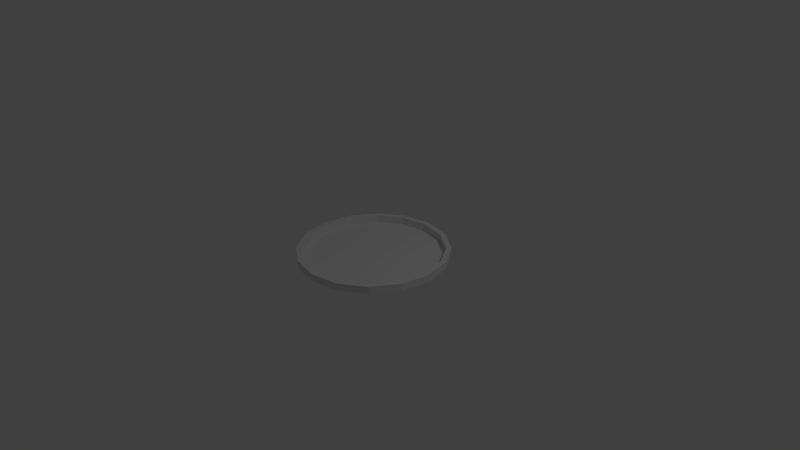 # Source: CutTree.blend  (saved by Blender 2.74.0; exported with 4.5.12 LTS)
import bpy
from mathutils import Matrix  # noqa: F401  (used for matrix-valued properties, if any)

bpy.ops.wm.read_factory_settings(use_empty=True)
scene = bpy.context.scene
scene.name = 'Scene'

# ---- collections
col_collection_1 = bpy.data.collections.new('Collection 1'); scene.collection.children.link(col_collection_1)

# ---- world
world_world = bpy.data.worlds.new('World'); scene.world = world_world
world_world.color = (0.05088, 0.05088, 0.05088)
world_world.use_sun_shadow = False
world_world.sun_shadow_jitter_overblur = 0.0
world_world.cycles.sampling_method = 'MANUAL'
world_world.cycles.sample_map_resolution = 256

# ---- cameras
cam_camera = bpy.data.cameras.new('Camera')
cam_camera.clip_end = 100.0
cam_camera.lens = 35.0
cam_camera.sensor_width = 32.0
cam_camera.sensor_height = 18.0
cam_camera.ortho_scale = 7.314
cam_camera.dof.focus_distance = 0.0
cam_camera.dof.aperture_fstop = 128.0

# ---- lights
light_lamp = bpy.data.lights.new('Lamp', 'POINT')
light_lamp.transmission_factor = 0.0
light_lamp.cutoff_distance = 30.0
light_lamp.energy = 100.0
light_lamp.shadow_buffer_clip_start = 1.001
light_lamp.shadow_soft_size = 0.1
light_lamp.shadow_maximum_resolution = 0.006
light_lamp.use_absolute_resolution = True
light_lamp.cycles.use_multiple_importance_sampling = False

# ---- meshes
me_circle = bpy.data.meshes.new('Circle')
me_circle.from_pydata([(0.0, 1.0, 0.0), (-0.3827, 0.9239, 0.0), (-0.7071, 0.7071, 0.0), (-0.9239, 0.3827, 0.0), (-1.0, -4.371e-08, 0.0), (-0.9239, -0.3827, 0.0), (-0.7071, -0.7071, 0.0), (-0.3827, -0.9239, 0.0), (-1.51e-07, -1.0, 0.0), (0.3827, -0.9239, 0.0), (0.7071, -0.7071, 0.0), (0.9239, -0.3827, 0.0), (1.0, 1.192e-08, 0.0), (0.9239, 0.3827, 0.0), (0.7071, 0.7071, 0.0), (0.3827, 0.9239, 0.0), (-2.617e-09, 0.9297, 0.0), (-0.3558, 0.859, 0.0), (-0.6574, 0.6574, 0.0), (-0.859, 0.3558, 0.0), (-0.9297, -3.986e-08, 0.0), (-0.859, -0.3558, 0.0), (-0.6574, -0.6574, 0.0), (-0.3558, -0.859, 0.0), (-1.43e-07, -0.9297, 0.0), (0.3558, -0.859, 0.0), (0.6574, -0.6574, 0.0), (0.859, -0.3558, 0.0), (0.9297, 1.187e-08, 0.0), (0.859, 0.3558, 0.0), (0.6574, 0.6574, 0.0), (0.3558, 0.859, 0.0), (0.7071, 0.7071, 0.1), (0.9239, 0.3827, 0.1), (1.0, 1.192e-08, 0.1), (0.9239, -0.3827, 0.1), (0.7071, -0.7071, 0.1), (0.3827, -0.9239, 0.1), (-1.51e-07, -1.0, 0.1), (-0.3827, -0.9239, 0.1), (-0.7071, -0.7071, 0.1), (-0.9239, -0.3827, 0.1), (-1.0, -4.371e-08, 0.1), (-0.9239, 0.3827, 0.1), (-0.7071, 0.7071, 0.1), (0.0, 1.0, 0.1), (-0.3827, 0.9239, 0.1), (0.3827, 0.9239, 0.1), (-0.3558, 0.859, 0.1), (-2.617e-09, 0.9297, 0.1), (-0.6574, 0.6574, 0.1), (-0.859, 0.3558, 0.1), (-0.9297, -3.986e-08, 0.1), (-0.859, -0.3558, 0.1), (-0.6574, -0.6574, 0.1), (-0.3558, -0.859, 0.1), (-1.43e-07, -0.9297, 0.1), (0.3558, -0.859, 0.1), (0.6574, -0.6574, 0.1), (0.859, -0.3558, 0.1), (0.9297, 1.187e-08, 0.1), (0.859, 0.3558, 0.1), (0.6574, 0.6574, 0.1), (0.3558, 0.859, 0.1)], [], [(29, 61, 62, 30), (10, 36, 37, 9), (20, 52, 53, 21), (31, 63, 49, 16), (12, 34, 35, 11), (1, 46, 45, 0), (22, 54, 55, 23), (14, 32, 33, 13), (3, 43, 44, 2), (24, 56, 57, 25), (0, 45, 47, 15), (5, 41, 42, 4), (26, 58, 59, 27), (7, 39, 40, 6), (17, 48, 50, 18), (28, 60, 61, 29), (44, 50, 48, 46), (59, 58, 57, 56, 55, 54, 53, 52, 51, 50, 44, 43, 42, 41, 40, 39, 38, 37, 36, 35, 34, 33, 32, 47, 45, 46, 48, 49, 63, 62, 61, 60), (25, 26, 27, 28, 29, 30, 31, 16, 17, 18, 19, 20, 21, 22, 23, 24), (18, 50, 51, 19), (8, 38, 39, 7), (27, 59, 60, 28), (16, 49, 48, 17), (6, 40, 41, 5), (25, 57, 58, 26), (4, 42, 43, 3), (15, 47, 32, 14), (23, 55, 56, 24), (2, 44, 46, 1), (13, 33, 34, 12), (21, 53, 54, 22), (11, 35, 36, 10), (30, 62, 63, 31), (19, 51, 52, 20), (9, 37, 38, 8)])
me_circle.use_remesh_preserve_volume = False
me_circle.use_remesh_preserve_attributes = False
me_circle.use_mirror_vertex_groups = False
me_circle.update()

# ---- objects
ob_circle = bpy.data.objects.new('Circle', me_circle)
ob_lamp = bpy.data.objects.new('Lamp', light_lamp)
ob_camera = bpy.data.objects.new('Camera', cam_camera)

# ---- transforms, parenting, visibility, modifiers, constraints
ob_circle.location = (0.0, 0.0, 0.0)
ob_circle.lineart.crease_threshold = 0.0
ob_lamp.location = (4.076, 1.005, 5.904)
ob_lamp.rotation_euler = (0.6503, 0.05522, 1.866)
ob_lamp.lock_rotations_4d = False
ob_lamp.empty_display_type = 'ARROWS'
ob_lamp.color = (0.0, 0.0, 0.0, 0.0)
ob_lamp.lineart.crease_threshold = 0.0
ob_camera.location = (7.481, -6.508, 5.344)
ob_camera.rotation_euler = (1.109, 0.01082, 0.8149)
ob_camera.lock_rotations_4d = False
ob_camera.empty_display_type = 'ARROWS'
ob_camera.color = (0.0, 0.0, 0.0, 0.0)
ob_camera.display_type = 'WIRE'
ob_camera.lineart.crease_threshold = 0.0

# ---- collection membership
col_collection_1.objects.link(ob_circle)
col_collection_1.objects.link(ob_lamp)
col_collection_1.objects.link(ob_camera)

# ---- scene / render settings (as saved in the file)
scene.camera = ob_camera
scene.frame_start = 1; scene.frame_end = 250; scene.frame_set(2)
scene.render.engine = 'BLENDER_EEVEE_NEXT'
scene.render.resolution_percentage = 50
scene.render.dither_intensity = 0.0
scene.cycles.use_denoising = False
scene.cycles.samples = 10
scene.cycles.sampling_pattern = 'TABULATED_SOBOL'
scene.cycles.light_sampling_threshold = 0.0
scene.cycles.use_adaptive_sampling = False
scene.cycles.use_light_tree = False
scene.cycles.blur_glossy = 0.0
scene.cycles.pixel_filter_type = 'GAUSSIAN'
scene.cycles.sample_clamp_indirect = 0.0
scene.view_settings.view_transform = 'Standard'
bpy.context.view_layer.update()

